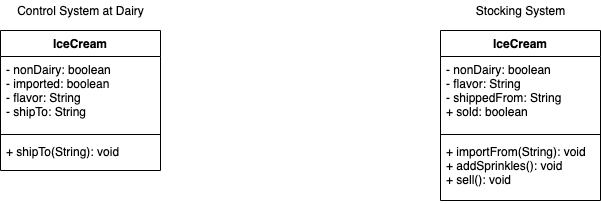

The diagram above was exported from draw.io. Its source (the exported page's mxGraphModel, read from the mxfile embedded in the PNG):
<mxGraphModel dx="946" dy="565" grid="1" gridSize="10" guides="1" tooltips="1" connect="1" arrows="1" fold="1" page="1" pageScale="1" pageWidth="850" pageHeight="1100" math="0" shadow="0">
  <root>
    <mxCell id="0" />
    <mxCell id="1" parent="0" />
    <mxCell id="WuDVczMEqabCvShXCVP--1" value="IceCream" style="swimlane;fontStyle=1;align=center;verticalAlign=top;childLayout=stackLayout;horizontal=1;startSize=26;horizontalStack=0;resizeParent=1;resizeParentMax=0;resizeLast=0;collapsible=1;marginBottom=0;" vertex="1" parent="1">
      <mxGeometry x="60" y="150" width="160" height="140" as="geometry" />
    </mxCell>
    <mxCell id="WuDVczMEqabCvShXCVP--2" value="- nonDairy: boolean&#10;- imported: boolean&#10;- flavor: String&#10;- shipTo: String" style="text;strokeColor=none;fillColor=none;align=left;verticalAlign=top;spacingLeft=4;spacingRight=4;overflow=hidden;rotatable=0;points=[[0,0.5],[1,0.5]];portConstraint=eastwest;" vertex="1" parent="WuDVczMEqabCvShXCVP--1">
      <mxGeometry y="26" width="160" height="74" as="geometry" />
    </mxCell>
    <mxCell id="WuDVczMEqabCvShXCVP--3" value="" style="line;strokeWidth=1;fillColor=none;align=left;verticalAlign=middle;spacingTop=-1;spacingLeft=3;spacingRight=3;rotatable=0;labelPosition=right;points=[];portConstraint=eastwest;" vertex="1" parent="WuDVczMEqabCvShXCVP--1">
      <mxGeometry y="100" width="160" height="8" as="geometry" />
    </mxCell>
    <mxCell id="WuDVczMEqabCvShXCVP--4" value="+ shipTo(String): void&#10;" style="text;strokeColor=none;fillColor=none;align=left;verticalAlign=top;spacingLeft=4;spacingRight=4;overflow=hidden;rotatable=0;points=[[0,0.5],[1,0.5]];portConstraint=eastwest;" vertex="1" parent="WuDVczMEqabCvShXCVP--1">
      <mxGeometry y="108" width="160" height="32" as="geometry" />
    </mxCell>
    <mxCell id="WuDVczMEqabCvShXCVP--5" value="Control System at Dairy" style="text;html=1;align=center;verticalAlign=middle;resizable=0;points=[];autosize=1;" vertex="1" parent="1">
      <mxGeometry x="70" y="120" width="140" height="20" as="geometry" />
    </mxCell>
    <mxCell id="WuDVczMEqabCvShXCVP--6" value="Stocking System" style="text;html=1;align=center;verticalAlign=middle;resizable=0;points=[];autosize=1;" vertex="1" parent="1">
      <mxGeometry x="530" y="120" width="100" height="20" as="geometry" />
    </mxCell>
    <mxCell id="WuDVczMEqabCvShXCVP--7" value="IceCream" style="swimlane;fontStyle=1;align=center;verticalAlign=top;childLayout=stackLayout;horizontal=1;startSize=26;horizontalStack=0;resizeParent=1;resizeParentMax=0;resizeLast=0;collapsible=1;marginBottom=0;" vertex="1" parent="1">
      <mxGeometry x="500" y="150" width="160" height="170" as="geometry" />
    </mxCell>
    <mxCell id="WuDVczMEqabCvShXCVP--8" value="- nonDairy: boolean&#10;- flavor: String&#10;- shippedFrom: String&#10;+ sold: boolean" style="text;strokeColor=none;fillColor=none;align=left;verticalAlign=top;spacingLeft=4;spacingRight=4;overflow=hidden;rotatable=0;points=[[0,0.5],[1,0.5]];portConstraint=eastwest;" vertex="1" parent="WuDVczMEqabCvShXCVP--7">
      <mxGeometry y="26" width="160" height="74" as="geometry" />
    </mxCell>
    <mxCell id="WuDVczMEqabCvShXCVP--9" value="" style="line;strokeWidth=1;fillColor=none;align=left;verticalAlign=middle;spacingTop=-1;spacingLeft=3;spacingRight=3;rotatable=0;labelPosition=right;points=[];portConstraint=eastwest;" vertex="1" parent="WuDVczMEqabCvShXCVP--7">
      <mxGeometry y="100" width="160" height="8" as="geometry" />
    </mxCell>
    <mxCell id="WuDVczMEqabCvShXCVP--10" value="+ importFrom(String): void&#10;+ addSprinkles(): void&#10;+ sell(): void" style="text;strokeColor=none;fillColor=none;align=left;verticalAlign=top;spacingLeft=4;spacingRight=4;overflow=hidden;rotatable=0;points=[[0,0.5],[1,0.5]];portConstraint=eastwest;" vertex="1" parent="WuDVczMEqabCvShXCVP--7">
      <mxGeometry y="108" width="160" height="62" as="geometry" />
    </mxCell>
  </root>
</mxGraphModel>